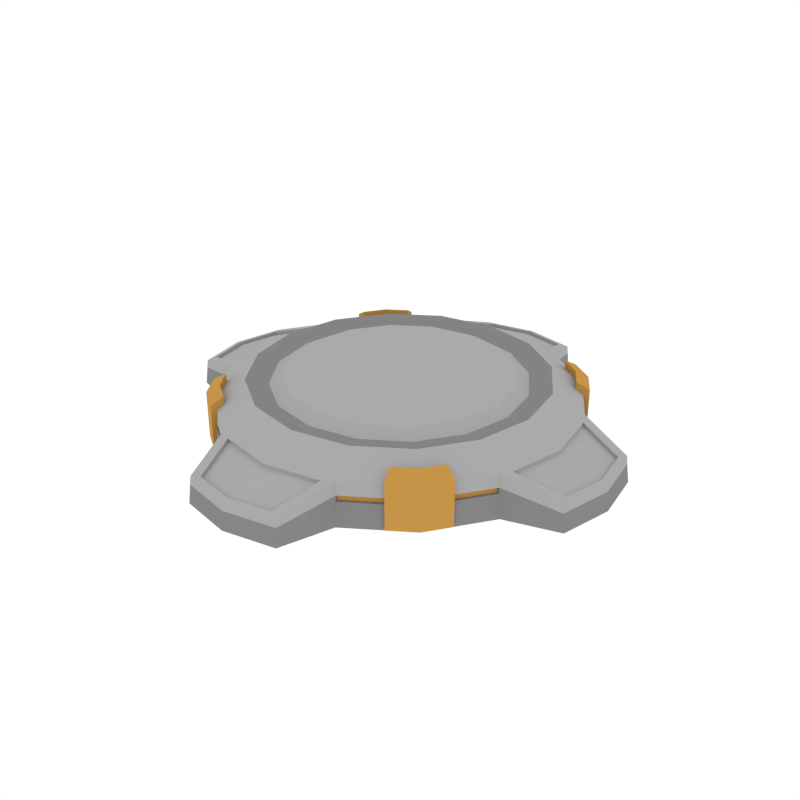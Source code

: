 # Source: Props_Base.blend  (saved by Blender 2.79.0; exported with 4.5.12 LTS)
import bpy
from mathutils import Matrix  # noqa: F401  (used for matrix-valued properties, if any)

bpy.ops.wm.read_factory_settings(use_empty=True)
scene = bpy.context.scene
scene.name = 'Scene'

# ---- collections
col_collection_1 = bpy.data.collections.new('Collection 1'); scene.collection.children.link(col_collection_1)

# ---- materials (node trees are filled in below, after node groups)
mat_main = bpy.data.materials.new('Main')
mat_main.alpha_threshold = 0.0
mat_main.diffuse_color = (0.402, 0.402, 0.402, 1.0)
mat_main.roughness = 0.5
mat_accent = bpy.data.materials.new('Accent')
mat_accent.alpha_threshold = 0.0
mat_accent.diffuse_color = (0.5596, 0.2977, 0.06679, 1.0)
mat_accent.roughness = 0.5
mat_darkgrey = bpy.data.materials.new('DarkGrey')
mat_darkgrey.alpha_threshold = 0.0
mat_darkgrey.diffuse_color = (0.2395, 0.2395, 0.2395, 1.0)
mat_darkgrey.roughness = 0.5

# ---- material node trees

# ---- world
world_world = bpy.data.worlds.new('World'); scene.world = world_world
world_world.color = (1.0, 1.0, 1.0)
world_world.use_sun_shadow = False
world_world.sun_shadow_jitter_overblur = 0.0
world_world.cycles.sampling_method = 'NONE'
world_world.cycles.sample_map_resolution = 256

# ---- meshes
me_cylinder = bpy.data.meshes.new('Cylinder')
me_cylinder.from_pydata([(0.0, 0.9387, 0.0001564), (-1.274e-10, 0.9163, 0.2222), (0.3592, 0.8672, 0.0001564), (0.3507, 0.8465, 0.2222), (0.6637, 0.6637, 0.0001564), (0.6479, 0.6479, 0.2222), (0.8672, 0.3592, 0.0001564), (0.8465, 0.3507, 0.2222), (0.9387, -4.103e-08, 0.0001564), (0.9163, -3.942e-08, 0.2222), (0.8672, -0.3592, 0.0001564), (0.8465, -0.3507, 0.2222), (0.6637, -0.6637, 0.0001564), (0.6479, -0.6479, 0.2222), (0.3592, -0.8672, 0.0001564), (0.3507, -0.8465, 0.2222), (1.417e-07, -0.9387, 0.0001564), (1.382e-07, -0.9163, 0.2222), (-0.3592, -0.8672, 0.0001564), (-0.3507, -0.8465, 0.2222), (-0.6637, -0.6637, 0.0001564), (-0.6479, -0.6479, 0.2222), (-0.8672, -0.3592, 0.0001564), (-0.8465, -0.3507, 0.2222), (-0.9387, 1.119e-08, 0.0001564), (-0.9163, 1.156e-08, 0.2222), (-0.8672, 0.3592, 0.0001564), (-0.8465, 0.3507, 0.2222), (-0.6637, 0.6637, 0.0001564), (-0.6479, 0.6479, 0.2222), (-0.3592, 0.8672, 0.0001564), (-0.3507, 0.8465, 0.2222), (0.29, 0.7001, 0.3092), (1.048e-08, 0.7578, 0.3092), (0.5359, 0.5359, 0.3092), (0.7001, 0.29, 0.3092), (0.7578, -3.26e-08, 0.3092), (0.7001, -0.29, 0.3092), (0.5359, -0.5359, 0.3092), (0.29, -0.7001, 0.3092), (1.249e-07, -0.7578, 0.3092), (-0.29, -0.7001, 0.3092), (-0.5359, -0.5359, 0.3092), (-0.7001, -0.29, 0.3092), (-0.7578, 9.562e-09, 0.3092), (-0.7001, 0.29, 0.3092), (-0.5359, 0.5359, 0.3092), (-0.29, 0.7001, 0.3092), (0.2651, 0.6401, 0.2812), (1.619e-08, 0.6928, 0.2812), (0.4899, 0.4899, 0.2812), (0.6401, 0.2651, 0.2812), (0.6928, -2.951e-08, 0.2812), (0.6401, -0.2651, 0.2812), (0.4899, -0.4899, 0.2812), (0.2651, -0.6401, 0.2812), (1.208e-07, -0.6928, 0.2812), (-0.2651, -0.6401, 0.2812), (-0.4899, -0.4899, 0.2812), (-0.6401, -0.2651, 0.2812), (-0.6928, 9.042e-09, 0.2812), (-0.6401, 0.2651, 0.2812), (-0.4899, 0.4899, 0.2812), (-0.2651, 0.6401, 0.2812), (0.2462, 0.5945, 0.2812), (2.264e-08, 0.6435, 0.2812), (0.455, 0.455, 0.2812), (0.5945, 0.2462, 0.2812), (0.6435, -2.641e-08, 0.2812), (0.5945, -0.2462, 0.2812), (0.455, -0.455, 0.2812), (0.2462, -0.5945, 0.2812), (1.198e-07, -0.6435, 0.2812), (-0.2462, -0.5945, 0.2812), (-0.455, -0.455, 0.2812), (-0.5945, -0.2462, 0.2812), (-0.6435, 9.394e-09, 0.2812), (-0.5945, 0.2462, 0.2812), (-0.455, 0.455, 0.2812), (-0.2462, 0.5945, 0.2812), (0.2192, 0.5292, 0.3205), (2.668e-08, 0.5728, 0.3205), (0.405, 0.405, 0.3205), (0.5292, 0.2192, 0.3205), (0.5728, -2.389e-08, 0.3205), (0.5292, -0.2192, 0.3205), (0.405, -0.405, 0.3205), (0.2192, -0.5292, 0.3205), (1.132e-07, -0.5728, 0.3205), (-0.2192, -0.5292, 0.3205), (-0.405, -0.405, 0.3205), (-0.5292, -0.2192, 0.3205), (-0.5728, 7.979e-09, 0.3205), (-0.5292, 0.2192, 0.3205), (-0.405, 0.405, 0.3205), (-0.2192, 0.5292, 0.3205), (4.196e-08, 1.198, 0.0001564), (0.2753, 1.143, 0.0001564), (0.2687, 1.127, 0.1375), (4.186e-08, 1.181, 0.1375), (1.127, 0.2687, 0.1375), (1.143, 0.2753, 0.0001564), (1.198, -5.704e-08, 0.0001564), (1.181, -5.58e-08, 0.1375), (1.143, -0.2753, 0.0001564), (1.127, -0.2687, 0.1375), (0.2687, -1.127, 0.1375), (0.2753, -1.143, 0.0001564), (1.598e-07, -1.198, 0.0001564), (1.572e-07, -1.181, 0.1375), (-0.2753, -1.143, 0.0001564), (-0.2687, -1.127, 0.1375), (-1.127, -0.2687, 0.1375), (-1.143, -0.2753, 0.0001564), (-1.198, 1.081e-08, 0.0001564), (-1.181, 1.109e-08, 0.1375), (-1.143, 0.2753, 0.0001564), (-1.127, 0.2687, 0.1375), (-0.2687, 1.127, 0.1375), (-0.2753, 1.143, 0.0001564), (0.3533, 0.853, 0.1533), (0.6528, 0.6528, 0.1533), (0.853, 0.3533, 0.1533), (0.853, -0.3533, 0.1533), (0.6528, -0.6528, 0.1533), (0.3533, -0.853, 0.1533), (-0.3533, -0.853, 0.1533), (-0.6528, -0.6528, 0.1533), (-0.853, -0.3533, 0.1533), (-0.853, 0.3533, 0.1533), (-0.6528, 0.6528, 0.1533), (-0.3533, 0.853, 0.1533), (4.189e-08, 1.186, 0.09492), (0.2707, 1.132, 0.09492), (1.132, 0.2707, 0.09492), (1.186, -5.618e-08, 0.09492), (1.132, -0.2707, 0.09492), (0.2707, -1.132, 0.09492), (1.58e-07, -1.186, 0.09492), (-0.2707, -1.132, 0.09492), (-1.132, -0.2707, 0.09492), (-1.186, 1.1e-08, 0.09492), (-1.132, 0.2707, 0.09492), (-0.2707, 1.132, 0.09492), (0.3545, 0.8557, 0.1236), (0.6549, 0.6549, 0.1236), (0.8557, 0.3545, 0.1236), (0.8557, -0.3545, 0.1236), (0.6549, -0.6549, 0.1236), (0.3545, -0.8557, 0.1236), (-0.3545, -0.8557, 0.1236), (-0.6549, -0.6549, 0.1236), (-0.8557, -0.3545, 0.1236), (-0.8557, 0.3545, 0.1236), (-0.6549, 0.6549, 0.1236), (-0.3545, 0.8557, 0.1236), (0.2716, 1.134, 0.07649), (1.134, 0.2716, 0.07649), (1.188, -5.635e-08, 0.07649), (1.134, -0.2716, 0.07649), (0.2716, -1.134, 0.07649), (1.583e-07, -1.188, 0.07649), (-0.2716, -1.134, 0.07649), (-1.134, -0.2716, 0.07649), (-1.188, 1.096e-08, 0.07649), (-1.134, 0.2716, 0.07649), (-0.2716, 1.134, 0.07649), (4.19e-08, 1.188, 0.07649), (-0.6419, 0.6419, 0.1531), (-0.3474, 0.8386, 0.1531), (-0.8386, 0.3474, 0.1531), (-0.6419, -0.6419, 0.1531), (-0.8386, -0.3474, 0.1531), (-0.3474, -0.8386, 0.1531), (0.6419, -0.6419, 0.1531), (0.3474, -0.8386, 0.1531), (0.8386, -0.3474, 0.1531), (0.6419, 0.6419, 0.1531), (0.8386, 0.3474, 0.1531), (0.3474, 0.8386, 0.1531), (0.3485, 0.8414, 0.1238), (0.6439, 0.6439, 0.1238), (0.8414, 0.3485, 0.1238), (0.8414, -0.3485, 0.1238), (0.6439, -0.6439, 0.1238), (0.3485, -0.8414, 0.1238), (-0.3485, -0.8414, 0.1238), (-0.6439, -0.6439, 0.1238), (-0.8414, -0.3485, 0.1238), (-0.8414, 0.3485, 0.1238), (-0.6439, 0.6439, 0.1238), (-0.3485, 0.8414, 0.1238), (0.5428, 0.7552, 0.247), (0.6701, 0.6701, 0.247), (0.7552, 0.5428, 0.247), (0.5168, 0.6925, 0.2843), (0.6221, 0.6221, 0.2843), (0.6925, 0.5168, 0.2843), (0.6701, 0.6701, 0.005235), (0.5428, 0.7552, 0.005235), (0.7552, 0.5428, 0.005235), (0.6221, 0.6221, 0.005235), (0.5168, 0.6925, 0.005235), (0.6925, 0.5168, 0.005235), (0.7552, -0.5428, 0.247), (0.6701, -0.6701, 0.247), (0.5428, -0.7552, 0.247), (0.6925, -0.5168, 0.2843), (0.6221, -0.6221, 0.2843), (0.5168, -0.6925, 0.2843), (0.6701, -0.6701, 0.005235), (0.7552, -0.5428, 0.005235), (0.5428, -0.7552, 0.005235), (0.6221, -0.6221, 0.005235), (0.6925, -0.5168, 0.005235), (0.5168, -0.6925, 0.005235), (-0.7552, 0.5428, 0.247), (-0.6701, 0.6701, 0.247), (-0.5428, 0.7552, 0.247), (-0.6925, 0.5168, 0.2843), (-0.6221, 0.6221, 0.2843), (-0.5168, 0.6925, 0.2843), (-0.6701, 0.6701, 0.005235), (-0.7552, 0.5428, 0.005235), (-0.5428, 0.7552, 0.005235), (-0.6221, 0.6221, 0.005235), (-0.6925, 0.5168, 0.005235), (-0.5168, 0.6925, 0.005235), (-0.5428, -0.7552, 0.247), (-0.6701, -0.6701, 0.247), (-0.7552, -0.5428, 0.247), (-0.5168, -0.6925, 0.2843), (-0.6221, -0.6221, 0.2843), (-0.6925, -0.5168, 0.2843), (-0.6701, -0.6701, 0.005235), (-0.5428, -0.7552, 0.005235), (-0.7552, -0.5428, 0.005235), (-0.6221, -0.6221, 0.005235), (-0.5168, -0.6925, 0.005235), (-0.6925, -0.5168, 0.005235), (0.2898, 0.8763, 0.2148), (2.176e-08, 0.9339, 0.2148), (-1.108, -0.222, 0.1449), (-0.8763, -0.2898, 0.2148), (0.9339, -4.107e-08, 0.2148), (0.8763, 0.2898, 0.2148), (-0.9339, 8.339e-09, 0.2148), (-1.153, 7.948e-09, 0.1449), (0.8763, -0.2898, 0.2148), (1.373e-07, -0.9339, 0.2148), (0.2898, -0.8763, 0.2148), (-0.222, -1.108, 0.1449), (-0.2898, -0.8763, 0.2148), (-0.8763, 0.2898, 0.2148), (-0.2898, 0.8763, 0.2148), (0.222, 1.108, 0.1449), (5.645e-08, 1.153, 0.1449), (1.153, -5.461e-08, 0.1449), (1.108, 0.222, 0.1449), (1.108, -0.222, 0.1449), (1.529e-07, -1.153, 0.1449), (0.222, -1.108, 0.1449), (-1.108, 0.222, 0.1449), (-0.222, 1.108, 0.1449), (0.2898, 0.8763, 0.1965), (2.176e-08, 0.9339, 0.1965), (-1.108, -0.222, 0.1266), (-0.8763, -0.2898, 0.1965), (0.9339, -4.107e-08, 0.1965), (0.8763, 0.2898, 0.1965), (-0.9339, 8.339e-09, 0.1965), (-1.153, 7.948e-09, 0.1266), (0.8763, -0.2898, 0.1965), (1.373e-07, -0.9339, 0.1965), (0.2898, -0.8763, 0.1965), (-0.222, -1.108, 0.1266), (-0.2898, -0.8763, 0.1965), (-0.8763, 0.2898, 0.1965), (-0.2898, 0.8763, 0.1965), (0.222, 1.108, 0.1266), (5.645e-08, 1.153, 0.1266), (1.153, -5.461e-08, 0.1266), (1.108, 0.222, 0.1266), (1.108, -0.222, 0.1266), (1.529e-07, -1.153, 0.1266), (0.222, -1.108, 0.1266), (-1.108, 0.222, 0.1266), (-0.222, 1.108, 0.1266)], [], [(2, 0, 96, 97), (120, 3, 5, 121), (121, 5, 7, 122), (26, 24, 114, 116), (16, 14, 107, 108), (123, 11, 13, 124), (124, 13, 15, 125), (3, 98, 255, 240), (125, 15, 106, 137), (126, 19, 21, 127), (127, 21, 23, 128), (10, 8, 102, 104), (109, 106, 261, 260), (129, 27, 29, 130), (5, 3, 32, 34), (130, 29, 31, 131), (150, 18, 110, 162), (0, 2, 4, 6, 8, 10, 12, 14, 16, 18, 20, 22, 24, 26, 28, 30), (34, 32, 48, 50), (15, 13, 38, 39), (25, 23, 43, 44), (11, 9, 36, 37), (21, 19, 41, 42), (31, 29, 46, 47), (7, 5, 34, 35), (17, 15, 39, 40), (3, 1, 33, 32), (27, 25, 44, 45), (13, 11, 37, 38), (23, 21, 42, 43), (1, 31, 47, 33), (9, 7, 35, 36), (19, 17, 40, 41), (29, 27, 45, 46), (55, 54, 70, 71), (42, 41, 57, 58), (35, 34, 50, 51), (43, 42, 58, 59), (36, 35, 51, 52), (44, 43, 59, 60), (37, 36, 52, 53), (45, 44, 60, 61), (38, 37, 53, 54), (46, 45, 61, 62), (39, 38, 54, 55), (47, 46, 62, 63), (40, 39, 55, 56), (32, 33, 49, 48), (33, 47, 63, 49), (41, 40, 56, 57), (76, 75, 91, 92), (63, 62, 78, 79), (56, 55, 71, 72), (48, 49, 65, 64), (49, 63, 79, 65), (57, 56, 72, 73), (50, 48, 64, 66), (58, 57, 73, 74), (51, 50, 66, 67), (59, 58, 74, 75), (52, 51, 67, 68), (60, 59, 75, 76), (53, 52, 68, 69), (61, 60, 76, 77), (54, 53, 69, 70), (62, 61, 77, 78), (80, 81, 95, 94, 93, 92, 91, 90, 89, 88, 87, 86, 85, 84, 83, 82), (69, 68, 84, 85), (77, 76, 92, 93), (70, 69, 85, 86), (78, 77, 93, 94), (71, 70, 86, 87), (79, 78, 94, 95), (72, 71, 87, 88), (64, 65, 81, 80), (65, 79, 95, 81), (73, 72, 88, 89), (66, 64, 80, 82), (74, 73, 89, 90), (67, 66, 82, 83), (75, 74, 90, 91), (68, 67, 83, 84), (132, 99, 98, 133), (134, 100, 103, 135), (135, 103, 105, 136), (137, 106, 109, 138), (138, 109, 111, 139), (140, 112, 115, 141), (141, 115, 117, 142), (143, 118, 99, 132), (147, 10, 104, 159), (131, 31, 118, 143), (17, 19, 252, 249), (7, 9, 244, 245), (115, 112, 242, 247), (0, 30, 119, 96), (122, 7, 100, 134), (153, 26, 116, 165), (27, 117, 262, 253), (8, 6, 101, 102), (18, 16, 108, 110), (144, 2, 97, 156), (128, 23, 112, 140), (99, 118, 263, 256), (31, 1, 241, 254), (24, 22, 113, 114), (152, 128, 140, 163), (3, 120, 133, 98), (27, 129, 142, 117), (146, 122, 134, 157), (155, 131, 143, 166), (11, 123, 136, 105), (166, 143, 132, 167), (164, 141, 142, 165), (163, 140, 141, 164), (161, 138, 139, 162), (160, 137, 138, 161), (158, 135, 136, 159), (157, 134, 135, 158), (167, 132, 133, 156), (19, 126, 139, 111), (150, 126, 173, 186), (130, 131, 169, 168), (121, 122, 178, 177), (125, 149, 185, 175), (149, 125, 137, 160), (149, 148, 184, 185), (123, 124, 174, 176), (148, 147, 183, 184), (131, 155, 191, 169), (2, 144, 145, 4), (4, 145, 146, 6), (10, 147, 148, 12), (12, 148, 149, 14), (14, 149, 160, 107), (18, 150, 151, 20), (20, 151, 152, 22), (26, 153, 154, 28), (28, 154, 155, 30), (96, 167, 156, 97), (101, 157, 158, 102), (102, 158, 159, 104), (107, 160, 161, 108), (108, 161, 162, 110), (113, 163, 164, 114), (114, 164, 165, 116), (119, 166, 167, 96), (30, 155, 166, 119), (6, 146, 157, 101), (22, 152, 163, 113), (120, 144, 156, 133), (129, 153, 165, 142), (123, 147, 159, 136), (126, 150, 162, 139), (190, 168, 169, 191), (189, 170, 168, 190), (187, 171, 172, 188), (186, 173, 171, 187), (184, 174, 175, 185), (183, 176, 174, 184), (181, 177, 178, 182), (180, 179, 177, 181), (120, 121, 177, 179), (151, 150, 186, 187), (129, 130, 168, 170), (144, 120, 179, 180), (152, 151, 187, 188), (127, 128, 172, 171), (128, 152, 188, 172), (154, 153, 189, 190), (126, 127, 171, 173), (153, 129, 170, 189), (145, 144, 180, 181), (122, 146, 182, 178), (155, 154, 190, 191), (146, 145, 181, 182), (147, 123, 176, 183), (124, 125, 175, 174), (193, 192, 195, 196), (194, 193, 196, 197), (198, 201, 202, 199), (200, 203, 201, 198), (197, 203, 200, 194), (196, 201, 203, 197), (194, 200, 198, 193), (192, 199, 202, 195), (195, 202, 201, 196), (193, 198, 199, 192), (205, 204, 207, 208), (206, 205, 208, 209), (210, 213, 214, 211), (212, 215, 213, 210), (209, 215, 212, 206), (208, 213, 215, 209), (206, 212, 210, 205), (204, 211, 214, 207), (207, 214, 213, 208), (205, 210, 211, 204), (217, 216, 219, 220), (218, 217, 220, 221), (222, 225, 226, 223), (224, 227, 225, 222), (221, 227, 224, 218), (220, 225, 227, 221), (218, 224, 222, 217), (216, 223, 226, 219), (219, 226, 225, 220), (217, 222, 223, 216), (229, 228, 231, 232), (230, 229, 232, 233), (234, 237, 238, 235), (236, 239, 237, 234), (233, 239, 236, 230), (232, 237, 239, 233), (230, 236, 234, 229), (228, 235, 238, 231), (231, 238, 237, 232), (229, 234, 235, 228), (242, 243, 267, 266), (243, 246, 270, 267), (251, 260, 284, 275), (241, 240, 264, 265), (263, 254, 278, 287), (249, 252, 276, 273), (260, 261, 285, 284), (252, 251, 275, 276), (103, 100, 258, 257), (23, 25, 246, 243), (106, 15, 250, 261), (100, 7, 245, 258), (117, 115, 247, 262), (9, 11, 248, 244), (98, 99, 256, 255), (111, 109, 260, 251), (105, 103, 257, 259), (118, 31, 254, 263), (11, 105, 259, 248), (15, 17, 249, 250), (1, 3, 240, 241), (25, 27, 253, 246), (19, 111, 251, 252), (112, 23, 243, 242), (268, 272, 283, 281), (267, 270, 271, 266), (274, 273, 284, 285), (270, 277, 286, 271), (265, 264, 279, 280), (278, 265, 280, 287), (269, 268, 281, 282), (273, 276, 275, 284), (247, 242, 266, 271), (246, 253, 277, 270), (253, 262, 286, 277), (245, 244, 268, 269), (262, 247, 271, 286), (254, 241, 265, 278), (240, 255, 279, 264), (256, 263, 287, 280), (255, 256, 280, 279), (244, 248, 272, 268), (261, 250, 274, 285), (257, 258, 282, 281), (258, 245, 269, 282), (250, 249, 273, 274), (248, 259, 283, 272), (259, 257, 281, 283)])
me_cylinder.polygons.foreach_set('material_index', [2, 0, 0, 2, 2, 0, 0, 0, 0, 0, 0, 2, 0, 0, 0, 0, 2, 2, 2, 0, 0, 0, 0, 0, 0, 0, 0, 0, 0, 0, 0, 0, 0, 0, 2, 2, 2, 2, 2, 2, 2, 2, 2, 2, 2, 2, 2, 2, 2, 2, 0, 2, 2, 2, 2, 2, 2, 2, 2, 2, 2, 2, 2, 2, 2, 2, 0, 0, 0, 0, 0, 0, 0, 0, 0, 0, 0, 0, 0, 0, 0, 0, 0, 0, 0, 0, 0, 0, 0, 0, 2, 0, 0, 0, 0, 2, 0, 2, 0, 2, 2, 2, 0, 0, 0, 2, 2, 0, 0, 2, 2, 0, 2, 2, 2, 2, 2, 2, 2, 2, 0, 2, 2, 2, 2, 2, 2, 2, 2, 2, 2, 2, 2, 2, 2, 2, 2, 2, 2, 2, 2, 2, 2, 2, 2, 2, 2, 2, 2, 2, 2, 2, 2, 2, 1, 1, 1, 1, 1, 1, 1, 1, 2, 2, 2, 2, 2, 2, 2, 2, 2, 2, 2, 2, 2, 2, 2, 2, 1, 1, 1, 1, 1, 1, 1, 1, 1, 1, 1, 1, 1, 1, 1, 1, 1, 1, 1, 1, 1, 1, 1, 1, 1, 1, 1, 1, 1, 1, 1, 1, 1, 1, 1, 1, 1, 1, 1, 1, 0, 0, 0, 0, 0, 0, 0, 0, 0, 0, 0, 0, 0, 0, 0, 0, 0, 0, 0, 0, 0, 0, 0, 0, 0, 0, 0, 0, 0, 0, 0, 0, 0, 0, 0, 0, 0, 0, 0, 0, 0, 0, 0, 0, 0, 0, 0, 0])
me_cylinder.materials.append(mat_main)
me_cylinder.materials.append(mat_accent)
me_cylinder.materials.append(mat_darkgrey)
me_cylinder.use_remesh_preserve_volume = False
me_cylinder.use_remesh_preserve_attributes = False
me_cylinder.use_mirror_vertex_groups = False
me_cylinder.update()

# ---- objects
ob_props_base = bpy.data.objects.new('Props_Base', me_cylinder)

# ---- transforms, parenting, visibility, modifiers, constraints
ob_props_base.location = (0.0, 0.0, 0.0)
ob_props_base.lineart.crease_threshold = 0.0

# ---- collection membership
col_collection_1.objects.link(ob_props_base)

# ---- scene / render settings (as saved in the file)
scene.frame_start = 1; scene.frame_end = 250; scene.frame_set(0)
scene.render.engine = 'CYCLES'
scene.render.resolution_x = 1000
scene.render.resolution_y = 1000
scene.render.dither_intensity = 0.0
scene.cycles.samples = 200
scene.cycles.sampling_pattern = 'TABULATED_SOBOL'
scene.cycles.light_sampling_threshold = 0.0
scene.cycles.use_adaptive_sampling = False
scene.cycles.use_light_tree = False
scene.cycles.caustics_reflective = False
scene.cycles.caustics_refractive = False
scene.cycles.blur_glossy = 0.0
scene.cycles.max_bounces = 2
scene.cycles.pixel_filter_type = 'GAUSSIAN'
scene.cycles.sample_clamp_indirect = 0.0
scene.view_settings.view_transform = 'Standard'
bpy.context.view_layer.update()

# ---- added for rendering (the .blend has no active camera): camera
cam_auto = bpy.data.cameras.new('AutoCamera')
cam_auto.lens = 50.0
cam_auto.sensor_width = 36.0
cam_auto.clip_end = 1000.0
ob_auto_camera = bpy.data.objects.new('AutoCamera', cam_auto)
scene.collection.objects.link(ob_auto_camera)
ob_auto_camera.location = (3.14912, -3.77894, 2.67961)
ob_auto_camera.rotation_euler = (1.09748, -7.21219e-08, 0.694738)
scene.camera = ob_auto_camera
bpy.context.view_layer.update()
